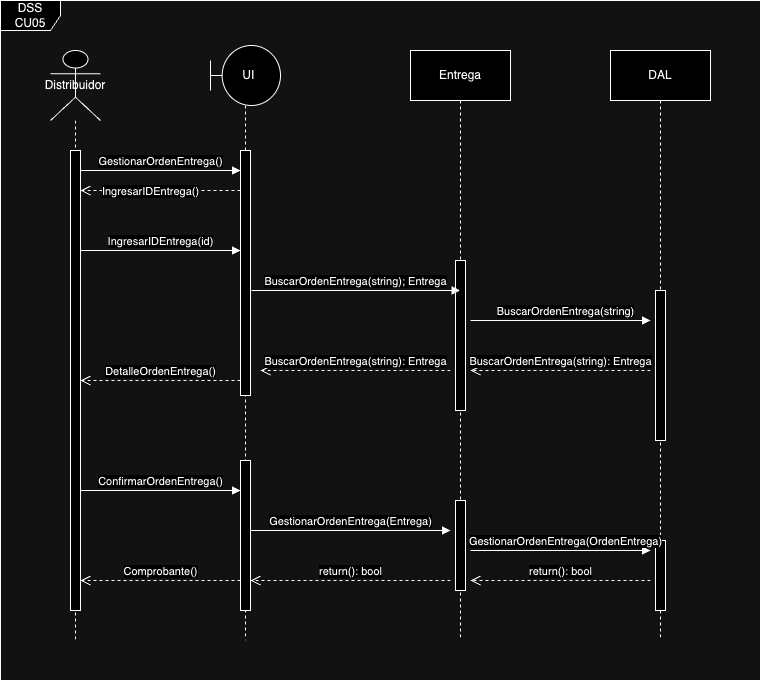

The diagram above was exported from draw.io. Its source (the exported page's mxGraphModel, read from the mxfile embedded in the PNG):
<mxGraphModel dx="984" dy="566" grid="1" gridSize="10" guides="1" tooltips="1" connect="1" arrows="1" fold="1" page="1" pageScale="1" pageWidth="827" pageHeight="1169" math="0" shadow="0">
  <root>
    <mxCell id="0" />
    <mxCell id="1" parent="0" />
    <mxCell id="35Y8T_9TX75vM6qsYTlq-1" value="Distribuidor" style="shape=umlLifeline;perimeter=lifelinePerimeter;whiteSpace=wrap;html=1;container=1;dropTarget=0;collapsible=0;recursiveResize=0;outlineConnect=0;portConstraint=eastwest;newEdgeStyle={&quot;curved&quot;:0,&quot;rounded&quot;:0};participant=umlActor;size=70;" vertex="1" parent="1">
      <mxGeometry x="130" y="130" width="50" height="590" as="geometry" />
    </mxCell>
    <mxCell id="35Y8T_9TX75vM6qsYTlq-5" value="" style="html=1;points=[[0,0,0,0,5],[0,1,0,0,-5],[1,0,0,0,5],[1,1,0,0,-5]];perimeter=orthogonalPerimeter;outlineConnect=0;targetShapes=umlLifeline;portConstraint=eastwest;newEdgeStyle={&quot;curved&quot;:0,&quot;rounded&quot;:0};" vertex="1" parent="35Y8T_9TX75vM6qsYTlq-1">
      <mxGeometry x="20" y="100" width="10" height="460" as="geometry" />
    </mxCell>
    <mxCell id="35Y8T_9TX75vM6qsYTlq-2" value="&amp;nbsp; UI" style="shape=umlLifeline;perimeter=lifelinePerimeter;whiteSpace=wrap;html=1;container=1;dropTarget=0;collapsible=0;recursiveResize=0;outlineConnect=0;portConstraint=eastwest;newEdgeStyle={&quot;curved&quot;:0,&quot;rounded&quot;:0};participant=umlBoundary;size=60;" vertex="1" parent="1">
      <mxGeometry x="290" y="125" width="70" height="595" as="geometry" />
    </mxCell>
    <mxCell id="35Y8T_9TX75vM6qsYTlq-6" value="" style="html=1;points=[[0,0,0,0,5],[0,1,0,0,-5],[1,0,0,0,5],[1,1,0,0,-5]];perimeter=orthogonalPerimeter;outlineConnect=0;targetShapes=umlLifeline;portConstraint=eastwest;newEdgeStyle={&quot;curved&quot;:0,&quot;rounded&quot;:0};" vertex="1" parent="35Y8T_9TX75vM6qsYTlq-2">
      <mxGeometry x="30" y="105" width="10" height="245" as="geometry" />
    </mxCell>
    <mxCell id="35Y8T_9TX75vM6qsYTlq-18" value="" style="html=1;points=[[0,0,0,0,5],[0,1,0,0,-5],[1,0,0,0,5],[1,1,0,0,-5]];perimeter=orthogonalPerimeter;outlineConnect=0;targetShapes=umlLifeline;portConstraint=eastwest;newEdgeStyle={&quot;curved&quot;:0,&quot;rounded&quot;:0};" vertex="1" parent="35Y8T_9TX75vM6qsYTlq-2">
      <mxGeometry x="30" y="415" width="10" height="150" as="geometry" />
    </mxCell>
    <mxCell id="35Y8T_9TX75vM6qsYTlq-3" value="Entrega" style="shape=umlLifeline;perimeter=lifelinePerimeter;whiteSpace=wrap;html=1;container=1;dropTarget=0;collapsible=0;recursiveResize=0;outlineConnect=0;portConstraint=eastwest;newEdgeStyle={&quot;curved&quot;:0,&quot;rounded&quot;:0};size=50;" vertex="1" parent="1">
      <mxGeometry x="490" y="130" width="100" height="590" as="geometry" />
    </mxCell>
    <mxCell id="35Y8T_9TX75vM6qsYTlq-10" value="" style="html=1;points=[[0,0,0,0,5],[0,1,0,0,-5],[1,0,0,0,5],[1,1,0,0,-5]];perimeter=orthogonalPerimeter;outlineConnect=0;targetShapes=umlLifeline;portConstraint=eastwest;newEdgeStyle={&quot;curved&quot;:0,&quot;rounded&quot;:0};" vertex="1" parent="35Y8T_9TX75vM6qsYTlq-3">
      <mxGeometry x="45" y="210" width="10" height="150" as="geometry" />
    </mxCell>
    <mxCell id="35Y8T_9TX75vM6qsYTlq-20" value="" style="html=1;points=[[0,0,0,0,5],[0,1,0,0,-5],[1,0,0,0,5],[1,1,0,0,-5]];perimeter=orthogonalPerimeter;outlineConnect=0;targetShapes=umlLifeline;portConstraint=eastwest;newEdgeStyle={&quot;curved&quot;:0,&quot;rounded&quot;:0};" vertex="1" parent="35Y8T_9TX75vM6qsYTlq-3">
      <mxGeometry x="45" y="450" width="10" height="90" as="geometry" />
    </mxCell>
    <mxCell id="35Y8T_9TX75vM6qsYTlq-4" value="DAL" style="shape=umlLifeline;perimeter=lifelinePerimeter;whiteSpace=wrap;html=1;container=1;dropTarget=0;collapsible=0;recursiveResize=0;outlineConnect=0;portConstraint=eastwest;newEdgeStyle={&quot;curved&quot;:0,&quot;rounded&quot;:0};size=50;" vertex="1" parent="1">
      <mxGeometry x="690" y="130" width="100" height="590" as="geometry" />
    </mxCell>
    <mxCell id="35Y8T_9TX75vM6qsYTlq-12" value="" style="html=1;points=[[0,0,0,0,5],[0,1,0,0,-5],[1,0,0,0,5],[1,1,0,0,-5]];perimeter=orthogonalPerimeter;outlineConnect=0;targetShapes=umlLifeline;portConstraint=eastwest;newEdgeStyle={&quot;curved&quot;:0,&quot;rounded&quot;:0};" vertex="1" parent="35Y8T_9TX75vM6qsYTlq-4">
      <mxGeometry x="45" y="240" width="10" height="150" as="geometry" />
    </mxCell>
    <mxCell id="35Y8T_9TX75vM6qsYTlq-23" value="" style="html=1;points=[[0,0,0,0,5],[0,1,0,0,-5],[1,0,0,0,5],[1,1,0,0,-5]];perimeter=orthogonalPerimeter;outlineConnect=0;targetShapes=umlLifeline;portConstraint=eastwest;newEdgeStyle={&quot;curved&quot;:0,&quot;rounded&quot;:0};" vertex="1" parent="35Y8T_9TX75vM6qsYTlq-4">
      <mxGeometry x="45" y="490" width="10" height="70" as="geometry" />
    </mxCell>
    <mxCell id="35Y8T_9TX75vM6qsYTlq-7" value="GestionarOrdenEntrega()" style="html=1;verticalAlign=bottom;endArrow=block;curved=0;rounded=0;" edge="1" parent="1">
      <mxGeometry width="80" relative="1" as="geometry">
        <mxPoint x="160" y="250" as="sourcePoint" />
        <mxPoint x="320" y="250" as="targetPoint" />
      </mxGeometry>
    </mxCell>
    <mxCell id="35Y8T_9TX75vM6qsYTlq-8" value="IngresarIDEntrega()" style="html=1;verticalAlign=bottom;endArrow=open;dashed=1;endSize=8;curved=0;rounded=0;" edge="1" parent="1">
      <mxGeometry x="0.125" y="10" relative="1" as="geometry">
        <mxPoint x="320" y="270" as="sourcePoint" />
        <mxPoint x="160" y="270" as="targetPoint" />
        <mxPoint as="offset" />
      </mxGeometry>
    </mxCell>
    <mxCell id="35Y8T_9TX75vM6qsYTlq-9" value="IngresarIDEntrega(id)" style="html=1;verticalAlign=bottom;endArrow=block;curved=0;rounded=0;" edge="1" parent="1">
      <mxGeometry width="80" relative="1" as="geometry">
        <mxPoint x="160" y="330" as="sourcePoint" />
        <mxPoint x="320" y="330" as="targetPoint" />
      </mxGeometry>
    </mxCell>
    <mxCell id="35Y8T_9TX75vM6qsYTlq-11" value="BuscarOrdenEntrega(string); Entrega" style="html=1;verticalAlign=bottom;endArrow=block;curved=0;rounded=0;" edge="1" parent="1" target="35Y8T_9TX75vM6qsYTlq-3">
      <mxGeometry width="80" relative="1" as="geometry">
        <mxPoint x="331" y="370" as="sourcePoint" />
        <mxPoint x="496" y="370" as="targetPoint" />
      </mxGeometry>
    </mxCell>
    <mxCell id="35Y8T_9TX75vM6qsYTlq-13" value="BuscarOrdenEntrega(string)" style="html=1;verticalAlign=bottom;endArrow=block;curved=0;rounded=0;" edge="1" parent="1">
      <mxGeometry x="0.0526" width="80" relative="1" as="geometry">
        <mxPoint x="550" y="400" as="sourcePoint" />
        <mxPoint x="730" y="400" as="targetPoint" />
        <mxPoint as="offset" />
      </mxGeometry>
    </mxCell>
    <mxCell id="35Y8T_9TX75vM6qsYTlq-14" value="BuscarOrdenEntrega(string): Entrega" style="html=1;verticalAlign=bottom;endArrow=open;dashed=1;endSize=8;curved=0;rounded=0;" edge="1" parent="1">
      <mxGeometry relative="1" as="geometry">
        <mxPoint x="730" y="450" as="sourcePoint" />
        <mxPoint x="550" y="450" as="targetPoint" />
        <mxPoint as="offset" />
      </mxGeometry>
    </mxCell>
    <mxCell id="35Y8T_9TX75vM6qsYTlq-16" value="BuscarOrdenEntrega(string): Entrega" style="html=1;verticalAlign=bottom;endArrow=open;dashed=1;endSize=8;curved=0;rounded=0;" edge="1" parent="1">
      <mxGeometry relative="1" as="geometry">
        <mxPoint x="530" y="450" as="sourcePoint" />
        <mxPoint x="340" y="450" as="targetPoint" />
        <mxPoint as="offset" />
      </mxGeometry>
    </mxCell>
    <mxCell id="35Y8T_9TX75vM6qsYTlq-17" value="DetalleOrdenEntrega()" style="html=1;verticalAlign=bottom;endArrow=open;dashed=1;endSize=8;curved=0;rounded=0;" edge="1" parent="1">
      <mxGeometry relative="1" as="geometry">
        <mxPoint x="320" y="460" as="sourcePoint" />
        <mxPoint x="160" y="460" as="targetPoint" />
        <mxPoint as="offset" />
      </mxGeometry>
    </mxCell>
    <mxCell id="35Y8T_9TX75vM6qsYTlq-19" value="ConfirmarOrdenEntrega()" style="html=1;verticalAlign=bottom;endArrow=block;curved=0;rounded=0;" edge="1" parent="1">
      <mxGeometry width="80" relative="1" as="geometry">
        <mxPoint x="160" y="570" as="sourcePoint" />
        <mxPoint x="320" y="570" as="targetPoint" />
      </mxGeometry>
    </mxCell>
    <mxCell id="35Y8T_9TX75vM6qsYTlq-21" value="GestionarOrdenEntrega(Entrega)" style="html=1;verticalAlign=bottom;endArrow=block;curved=0;rounded=0;" edge="1" parent="1">
      <mxGeometry width="80" relative="1" as="geometry">
        <mxPoint x="330" y="610" as="sourcePoint" />
        <mxPoint x="530" y="610" as="targetPoint" />
      </mxGeometry>
    </mxCell>
    <mxCell id="35Y8T_9TX75vM6qsYTlq-22" value="GestionarOrdenEntrega(OrdenEntrega)" style="html=1;verticalAlign=bottom;endArrow=block;curved=0;rounded=0;" edge="1" parent="1">
      <mxGeometry x="0.0556" width="80" relative="1" as="geometry">
        <mxPoint x="550" y="630" as="sourcePoint" />
        <mxPoint x="730" y="630" as="targetPoint" />
        <mxPoint as="offset" />
      </mxGeometry>
    </mxCell>
    <mxCell id="35Y8T_9TX75vM6qsYTlq-24" value="return(): bool" style="html=1;verticalAlign=bottom;endArrow=open;dashed=1;endSize=8;curved=0;rounded=0;" edge="1" parent="1">
      <mxGeometry relative="1" as="geometry">
        <mxPoint x="730" y="660" as="sourcePoint" />
        <mxPoint x="550" y="660" as="targetPoint" />
      </mxGeometry>
    </mxCell>
    <mxCell id="35Y8T_9TX75vM6qsYTlq-25" value="return(): bool" style="html=1;verticalAlign=bottom;endArrow=open;dashed=1;endSize=8;curved=0;rounded=0;" edge="1" parent="1">
      <mxGeometry relative="1" as="geometry">
        <mxPoint x="530" y="660" as="sourcePoint" />
        <mxPoint x="330" y="660" as="targetPoint" />
      </mxGeometry>
    </mxCell>
    <mxCell id="35Y8T_9TX75vM6qsYTlq-26" value="Comprobante()" style="html=1;verticalAlign=bottom;endArrow=open;dashed=1;endSize=8;curved=0;rounded=0;" edge="1" parent="1">
      <mxGeometry relative="1" as="geometry">
        <mxPoint x="320" y="660" as="sourcePoint" />
        <mxPoint x="160" y="660" as="targetPoint" />
        <mxPoint as="offset" />
      </mxGeometry>
    </mxCell>
    <mxCell id="35Y8T_9TX75vM6qsYTlq-27" value="DSS CU05" style="shape=umlFrame;whiteSpace=wrap;html=1;pointerEvents=0;" vertex="1" parent="1">
      <mxGeometry x="80" y="80" width="760" height="680" as="geometry" />
    </mxCell>
  </root>
</mxGraphModel>